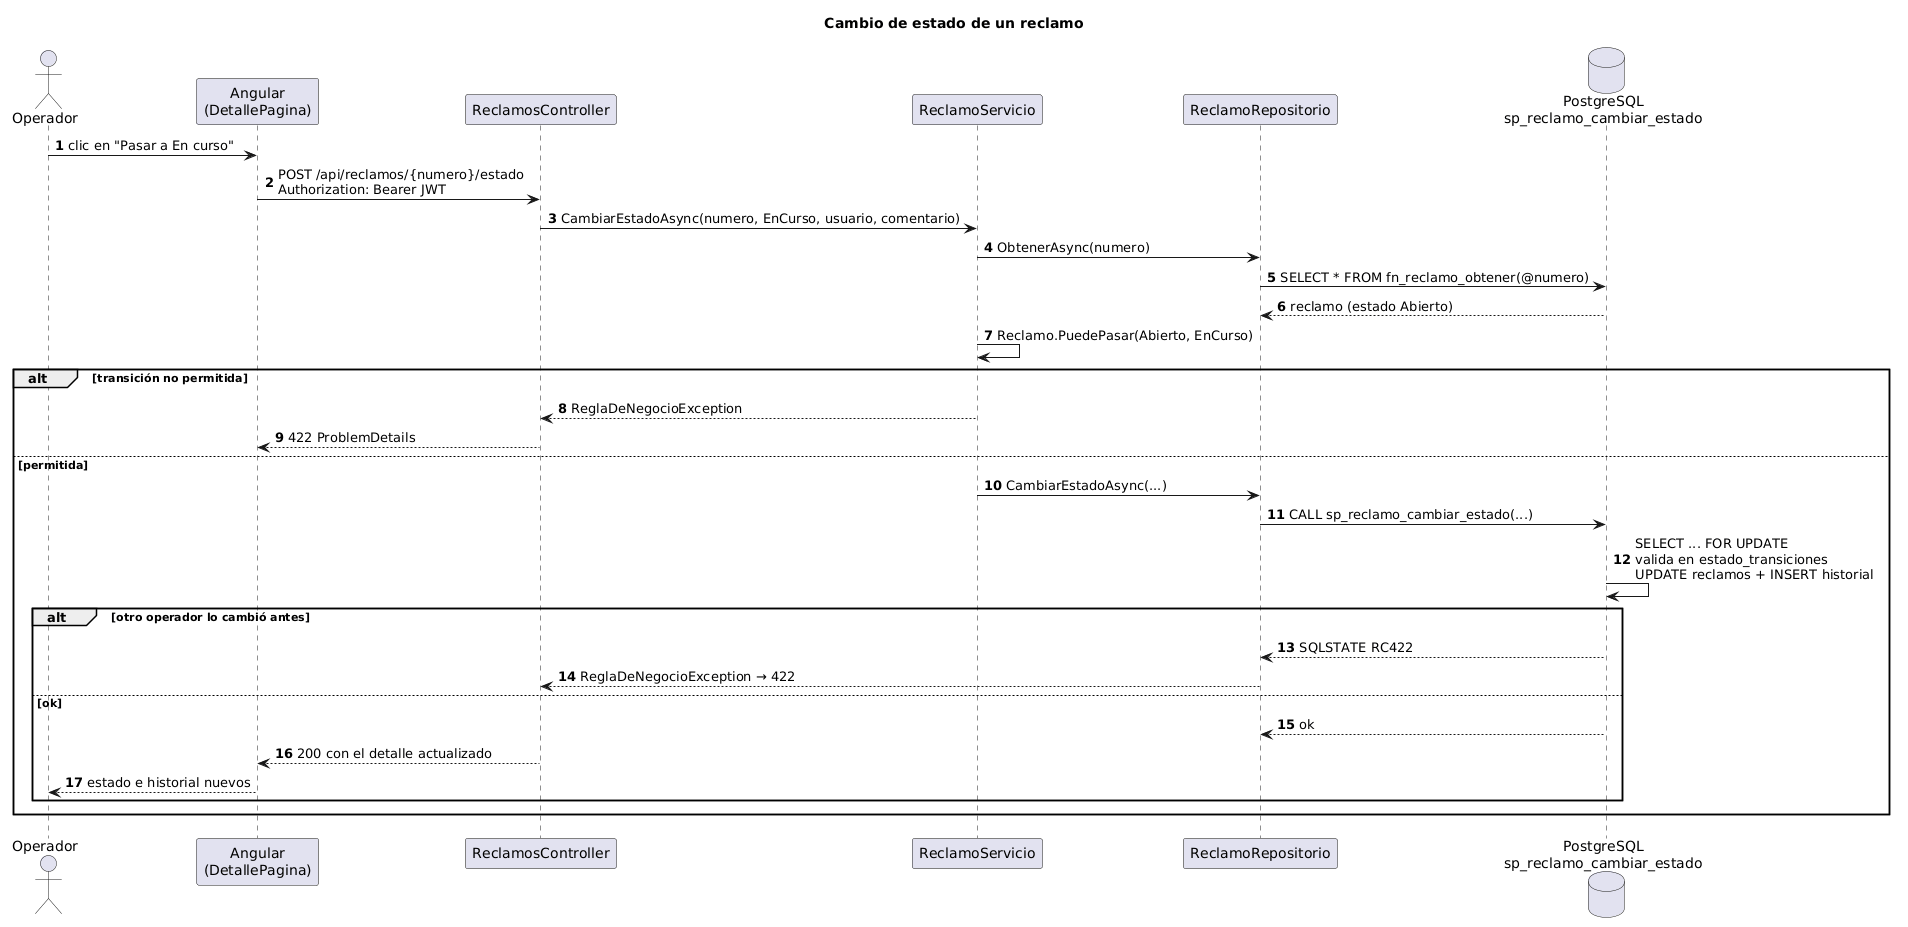

The diagram above was rendered by PlantUML. Its source (embedded in the PNG):
@startuml secuencia
title Cambio de estado de un reclamo
skinparam shadowing false
autonumber
actor Operador
participant "Angular\n(DetallePagina)" as Web
participant "ReclamosController" as Api
participant "ReclamoServicio" as Serv
participant "ReclamoRepositorio" as Repo
database "PostgreSQL\nsp_reclamo_cambiar_estado" as BD

Operador -> Web : clic en "Pasar a En curso"
Web -> Api : POST /api/reclamos/{numero}/estado\nAuthorization: Bearer JWT
Api -> Serv : CambiarEstadoAsync(numero, EnCurso, usuario, comentario)
Serv -> Repo : ObtenerAsync(numero)
Repo -> BD : SELECT * FROM fn_reclamo_obtener(@numero)
BD --> Repo : reclamo (estado Abierto)
Serv -> Serv : Reclamo.PuedePasar(Abierto, EnCurso)
alt transición no permitida
  Serv --> Api : ReglaDeNegocioException
  Api --> Web : 422 ProblemDetails
else permitida
  Serv -> Repo : CambiarEstadoAsync(...)
  Repo -> BD : CALL sp_reclamo_cambiar_estado(...)
  BD -> BD : SELECT ... FOR UPDATE\nvalida en estado_transiciones\nUPDATE reclamos + INSERT historial
  alt otro operador lo cambió antes
    BD --> Repo : SQLSTATE RC422
    Repo --> Api : ReglaDeNegocioException → 422
  else ok
    BD --> Repo : ok
    Api --> Web : 200 con el detalle actualizado
    Web --> Operador : estado e historial nuevos
  end
end
@enduml